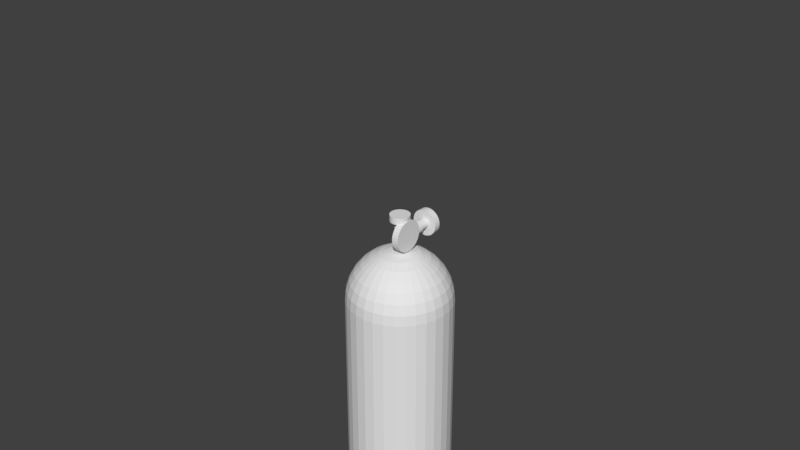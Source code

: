 # Source: gas.blend  (saved by Blender 2.79.0; exported with 4.5.12 LTS)
import bpy
from mathutils import Matrix  # noqa: F401  (used for matrix-valued properties, if any)

bpy.ops.wm.read_factory_settings(use_empty=True)
scene = bpy.context.scene
scene.name = 'Scene'

# ---- collections
col_collection_1 = bpy.data.collections.new('Collection 1'); scene.collection.children.link(col_collection_1)

# ---- materials (node trees are filled in below, after node groups)
mat_material_001 = bpy.data.materials.new('Material.001')
mat_material_001.alpha_threshold = 0.0
mat_material_001.use_transparent_shadow = False
mat_material_001.roughness = 0.5
mat_smoke_domain_material = bpy.data.materials.new('Smoke Domain Material')
mat_smoke_domain_material.alpha_threshold = 0.0
mat_smoke_domain_material.use_transparent_shadow = False
mat_smoke_domain_material.roughness = 0.5

# ---- material node trees

# ---- world
world_world = bpy.data.worlds.new('World'); scene.world = world_world
world_world.color = (0.05088, 0.05088, 0.05088)
world_world.use_sun_shadow = False
world_world.sun_shadow_jitter_overblur = 0.0
world_world.cycles.sampling_method = 'MANUAL'

# ---- meshes
me_cylinder_005 = bpy.data.meshes.new('Cylinder.005')
me_cylinder_005.from_pydata([(0.0, 1.0, -1.0), (0.0, 1.0, 1.0), (0.1951, 0.9808, -1.0), (0.1951, 0.9808, 1.0), (0.3827, 0.9239, -1.0), (0.3827, 0.9239, 1.0), (0.5556, 0.8315, -1.0), (0.5556, 0.8315, 1.0), (0.7071, 0.7071, -1.0), (0.7071, 0.7071, 1.0), (0.8315, 0.5556, -1.0), (0.8315, 0.5556, 1.0), (0.9239, 0.3827, -1.0), (0.9239, 0.3827, 1.0), (0.9808, 0.1951, -1.0), (0.9808, 0.1951, 1.0), (1.0, 7.55e-08, -1.0), (1.0, 7.55e-08, 1.0), (0.9808, -0.1951, -1.0), (0.9808, -0.1951, 1.0), (0.9239, -0.3827, -1.0), (0.9239, -0.3827, 1.0), (0.8315, -0.5556, -1.0), (0.8315, -0.5556, 1.0), (0.7071, -0.7071, -1.0), (0.7071, -0.7071, 1.0), (0.5556, -0.8315, -1.0), (0.5556, -0.8315, 1.0), (0.3827, -0.9239, -1.0), (0.3827, -0.9239, 1.0), (0.1951, -0.9808, -1.0), (0.1951, -0.9808, 1.0), (-3.258e-07, -1.0, -1.0), (-3.258e-07, -1.0, 1.0), (-0.1951, -0.9808, -1.0), (-0.1951, -0.9808, 1.0), (-0.3827, -0.9239, -1.0), (-0.3827, -0.9239, 1.0), (-0.5556, -0.8315, -1.0), (-0.5556, -0.8315, 1.0), (-0.7071, -0.7071, -1.0), (-0.7071, -0.7071, 1.0), (-0.8315, -0.5556, -1.0), (-0.8315, -0.5556, 1.0), (-0.9239, -0.3827, -1.0), (-0.9239, -0.3827, 1.0), (-0.9808, -0.1951, -1.0), (-0.9808, -0.1951, 1.0), (-1.0, 9.656e-07, -1.0), (-1.0, 9.656e-07, 1.0), (-0.9808, 0.1951, -1.0), (-0.9808, 0.1951, 1.0), (-0.9239, 0.3827, -1.0), (-0.9239, 0.3827, 1.0), (-0.8315, 0.5556, -1.0), (-0.8315, 0.5556, 1.0), (-0.7071, 0.7071, -1.0), (-0.7071, 0.7071, 1.0), (-0.5556, 0.8315, -1.0), (-0.5556, 0.8315, 1.0), (-0.3827, 0.9239, -1.0), (-0.3827, 0.9239, 1.0), (-0.1951, 0.9808, -1.0), (-0.1951, 0.9808, 1.0)], [], [(0, 1, 3, 2), (2, 3, 5, 4), (4, 5, 7, 6), (6, 7, 9, 8), (8, 9, 11, 10), (10, 11, 13, 12), (12, 13, 15, 14), (14, 15, 17, 16), (16, 17, 19, 18), (18, 19, 21, 20), (20, 21, 23, 22), (22, 23, 25, 24), (24, 25, 27, 26), (26, 27, 29, 28), (28, 29, 31, 30), (30, 31, 33, 32), (32, 33, 35, 34), (34, 35, 37, 36), (36, 37, 39, 38), (38, 39, 41, 40), (40, 41, 43, 42), (42, 43, 45, 44), (44, 45, 47, 46), (46, 47, 49, 48), (48, 49, 51, 50), (50, 51, 53, 52), (52, 53, 55, 54), (54, 55, 57, 56), (56, 57, 59, 58), (58, 59, 61, 60), (3, 1, 63, 61, 59, 57, 55, 53, 51, 49, 47, 45, 43, 41, 39, 37, 35, 33, 31, 29, 27, 25, 23, 21, 19, 17, 15, 13, 11, 9, 7, 5), (60, 61, 63, 62), (62, 63, 1, 0), (0, 2, 4, 6, 8, 10, 12, 14, 16, 18, 20, 22, 24, 26, 28, 30, 32, 34, 36, 38, 40, 42, 44, 46, 48, 50, 52, 54, 56, 58, 60, 62)])
me_cylinder_005.materials.append(mat_material_001)
me_cylinder_005.use_remesh_preserve_volume = False
me_cylinder_005.use_remesh_preserve_attributes = False
me_cylinder_005.use_mirror_vertex_groups = False
me_cylinder_005.update()
me_cylinder_006 = bpy.data.meshes.new('Cylinder.006')
me_cylinder_006.from_pydata([(0.0, 1.0, -1.0), (0.0, 1.0, 1.0), (0.1951, 0.9808, -1.0), (0.1951, 0.9808, 1.0), (0.3827, 0.9239, -1.0), (0.3827, 0.9239, 1.0), (0.5556, 0.8315, -1.0), (0.5556, 0.8315, 1.0), (0.7071, 0.7071, -1.0), (0.7071, 0.7071, 1.0), (0.8315, 0.5556, -1.0), (0.8315, 0.5556, 1.0), (0.9239, 0.3827, -1.0), (0.9239, 0.3827, 1.0), (0.9808, 0.1951, -1.0), (0.9808, 0.1951, 1.0), (1.0, 7.55e-08, -1.0), (1.0, 7.55e-08, 1.0), (0.9808, -0.1951, -1.0), (0.9808, -0.1951, 1.0), (0.9239, -0.3827, -1.0), (0.9239, -0.3827, 1.0), (0.8315, -0.5556, -1.0), (0.8315, -0.5556, 1.0), (0.7071, -0.7071, -1.0), (0.7071, -0.7071, 1.0), (0.5556, -0.8315, -1.0), (0.5556, -0.8315, 1.0), (0.3827, -0.9239, -1.0), (0.3827, -0.9239, 1.0), (0.1951, -0.9808, -1.0), (0.1951, -0.9808, 1.0), (-3.258e-07, -1.0, -1.0), (-3.258e-07, -1.0, 1.0), (-0.1951, -0.9808, -1.0), (-0.1951, -0.9808, 1.0), (-0.3827, -0.9239, -1.0), (-0.3827, -0.9239, 1.0), (-0.5556, -0.8315, -1.0), (-0.5556, -0.8315, 1.0), (-0.7071, -0.7071, -1.0), (-0.7071, -0.7071, 1.0), (-0.8315, -0.5556, -1.0), (-0.8315, -0.5556, 1.0), (-0.9239, -0.3827, -1.0), (-0.9239, -0.3827, 1.0), (-0.9808, -0.1951, -1.0), (-0.9808, -0.1951, 1.0), (-1.0, 9.656e-07, -1.0), (-1.0, 9.656e-07, 1.0), (-0.9808, 0.1951, -1.0), (-0.9808, 0.1951, 1.0), (-0.9239, 0.3827, -1.0), (-0.9239, 0.3827, 1.0), (-0.8315, 0.5556, -1.0), (-0.8315, 0.5556, 1.0), (-0.7071, 0.7071, -1.0), (-0.7071, 0.7071, 1.0), (-0.5556, 0.8315, -1.0), (-0.5556, 0.8315, 1.0), (-0.3827, 0.9239, -1.0), (-0.3827, 0.9239, 1.0), (-0.1951, 0.9808, -1.0), (-0.1951, 0.9808, 1.0), (0.275, 0.25, 7.2), (0.775, 0.25, 7.2), (0.275, 0.01589, 7.292), (0.775, 0.01589, 7.292), (0.275, -0.2092, 7.565), (0.775, -0.2092, 7.565), (0.275, -0.4167, 8.009), (0.775, -0.4167, 8.009), (0.275, -0.5985, 8.606), (0.775, -0.5985, 8.606), (0.275, -0.7478, 9.333), (0.775, -0.7478, 9.333), (0.275, -0.8587, 10.16), (0.775, -0.8587, 10.16), (0.275, -0.9269, 11.06), (0.775, -0.9269, 11.06), (0.275, -0.95, 12.0), (0.775, -0.95, 12.0), (0.275, -0.9269, 12.94), (0.775, -0.9269, 12.94), (0.275, -0.8587, 13.84), (0.775, -0.8587, 13.84), (0.275, -0.7478, 14.67), (0.775, -0.7478, 14.67), (0.275, -0.5985, 15.39), (0.775, -0.5985, 15.39), (0.275, -0.4167, 15.99), (0.775, -0.4167, 15.99), (0.275, -0.2092, 16.43), (0.775, -0.2092, 16.43), (0.275, 0.01589, 16.71), (0.775, 0.01589, 16.71), (0.275, 0.25, 16.8), (0.775, 0.25, 16.8), (0.275, 0.4841, 16.71), (0.775, 0.4841, 16.71), (0.275, 0.7092, 16.43), (0.775, 0.7092, 16.43), (0.275, 0.9167, 15.99), (0.775, 0.9167, 15.99), (0.275, 1.099, 15.39), (0.775, 1.099, 15.39), (0.275, 1.248, 14.67), (0.775, 1.248, 14.67), (0.275, 1.359, 13.84), (0.775, 1.359, 13.84), (0.275, 1.427, 12.94), (0.775, 1.427, 12.94), (0.275, 1.45, 12.0), (0.775, 1.45, 12.0), (0.275, 1.427, 11.06), (0.775, 1.427, 11.06), (0.275, 1.359, 10.16), (0.775, 1.359, 10.16), (0.275, 1.248, 9.333), (0.775, 1.248, 9.333), (0.275, 1.099, 8.606), (0.775, 1.099, 8.606), (0.275, 0.9167, 8.009), (0.775, 0.9167, 8.009), (0.275, 0.7092, 7.565), (0.775, 0.7092, 7.565), (0.275, 0.4841, 7.292), (0.775, 0.4841, 7.292), (0.0, -1.077, 8.879), (0.0, -1.304, 5.877), (0.0, -1.674, 3.111), (0.0, -2.172, 0.6863), (0.0, -2.778, -1.304), (0.0, -3.469, -2.782), (0.0, -4.22, -3.693), (0.0, -5.0, -4.0), (0.0, -5.78, -3.693), (0.0, -8.326, 3.111), (0.1522, -1.077, 8.939), (0.2986, -1.304, 5.995), (0.4335, -1.674, 3.282), (0.5518, -2.172, 0.9037), (0.6488, -2.778, -1.048), (0.721, -3.469, -2.498), (0.7654, -4.22, -3.391), (0.7804, -5.0, -3.693), (0.7654, -5.78, -3.391), (0.721, -6.531, -2.498), (0.6488, -7.222, -1.048), (0.5518, -7.828, 0.9037), (0.4335, -8.326, 3.282), (0.2986, -8.696, 5.995), (0.1522, -8.923, 8.939), (0.2986, -1.077, 9.116), (0.5858, -1.304, 6.343), (0.8504, -1.674, 3.788), (1.082, -2.172, 1.547), (1.273, -2.778, -0.2908), (1.414, -3.469, -1.657), (1.501, -4.22, -2.498), (1.531, -5.0, -2.782), (1.501, -5.78, -2.498), (1.414, -6.531, -1.657), (1.273, -7.222, -0.2908), (1.082, -7.828, 1.547), (0.8504, -8.326, 3.788), (0.5858, -8.696, 6.343), (0.2986, -8.923, 9.116), (0.4335, -1.077, 9.405), (0.8504, -1.304, 6.909), (1.235, -1.674, 4.609), (1.571, -2.172, 2.593), (1.848, -2.778, 0.9385), (2.053, -3.469, -0.2908), (2.18, -4.22, -1.048), (2.222, -5.0, -1.304), (2.18, -5.78, -1.048), (2.053, -6.531, -0.2908), (1.848, -7.222, 0.9385), (1.571, -7.828, 2.593), (1.235, -8.326, 4.609), (0.8504, -8.696, 6.909), (0.4335, -8.923, 9.405), (0.5518, -1.077, 9.793), (1.082, -1.304, 7.67), (1.571, -1.674, 5.714), (2.0, -2.172, 4.0), (2.352, -2.778, 2.593), (2.613, -3.469, 1.547), (2.774, -4.22, 0.9037), (2.828, -5.0, 0.6863), (2.774, -5.78, 0.9037), (2.613, -6.531, 1.547), (2.352, -7.222, 2.593), (2.0, -7.828, 4.0), (1.571, -8.326, 5.714), (1.082, -8.696, 7.67), (0.5518, -8.923, 9.793), (0.6488, -1.077, 10.27), (1.273, -1.304, 8.598), (1.848, -1.674, 7.061), (2.352, -2.172, 5.714), (2.765, -2.778, 4.609), (3.073, -3.469, 3.788), (3.262, -4.22, 3.282), (3.326, -5.0, 3.111), (3.262, -5.78, 3.282), (3.073, -6.531, 3.788), (2.765, -7.222, 4.609), (2.352, -7.828, 5.714), (1.848, -8.326, 7.061), (1.273, -8.696, 8.598), (0.6488, -8.923, 10.27), (0.721, -1.077, 10.81), (1.414, -1.304, 9.657), (2.053, -1.674, 8.598), (2.613, -2.172, 7.67), (3.073, -2.778, 6.909), (3.414, -3.469, 6.343), (3.625, -4.22, 5.995), (3.696, -5.0, 5.877), (3.625, -5.78, 5.995), (3.414, -6.531, 6.343), (3.073, -7.222, 6.909), (2.613, -7.828, 7.67), (2.053, -8.326, 8.598), (1.414, -8.696, 9.657), (0.721, -8.923, 10.81), (0.7654, -1.077, 11.39), (1.501, -1.304, 10.81), (2.18, -1.674, 10.27), (2.774, -2.172, 9.793), (3.262, -2.778, 9.405), (3.625, -3.469, 9.116), (3.848, -4.22, 8.939), (3.923, -5.0, 8.879), (3.848, -5.78, 8.939), (3.625, -6.531, 9.116), (3.262, -7.222, 9.405), (2.774, -7.828, 9.793), (2.18, -8.326, 10.27), (1.501, -8.696, 10.81), (0.7654, -8.923, 11.39), (0.7804, -1.077, 12.0), (1.531, -1.304, 12.0), (2.222, -1.674, 12.0), (2.828, -2.172, 12.0), (3.326, -2.778, 12.0), (3.696, -3.469, 12.0), (3.923, -4.22, 12.0), (4.0, -5.0, 12.0), (3.923, -5.78, 12.0), (3.696, -6.531, 12.0), (3.326, -7.222, 12.0), (2.828, -7.828, 12.0), (2.222, -8.326, 12.0), (1.531, -8.696, 12.0), (0.7804, -8.923, 12.0), (0.7654, -1.077, 12.61), (1.501, -1.304, 13.19), (2.18, -1.674, 13.73), (2.774, -2.172, 14.21), (3.262, -2.778, 14.6), (3.625, -3.469, 14.88), (3.848, -4.22, 15.06), (3.923, -5.0, 15.12), (3.848, -5.78, 15.06), (3.625, -6.531, 14.88), (3.262, -7.222, 14.6), (2.774, -7.828, 14.21), (2.18, -8.326, 13.73), (1.501, -8.696, 13.19), (0.7654, -8.923, 12.61), (0.721, -1.077, 13.19), (1.414, -1.304, 14.34), (2.053, -1.674, 15.4), (2.613, -2.172, 16.33), (3.073, -2.778, 17.09), (3.414, -3.469, 17.66), (3.625, -4.22, 18.01), (3.696, -5.0, 18.12), (3.625, -5.78, 18.01), (3.414, -6.531, 17.66), (3.073, -7.222, 17.09), (2.613, -7.828, 16.33), (2.053, -8.326, 15.4), (1.414, -8.696, 14.34), (0.721, -8.923, 13.19), (0.6488, -1.077, 13.73), (1.273, -1.304, 15.4), (1.848, -1.674, 16.94), (2.352, -2.172, 18.29), (2.765, -2.778, 19.39), (3.073, -3.469, 20.21), (3.262, -4.22, 20.72), (3.326, -5.0, 20.89), (3.262, -5.78, 20.72), (3.073, -6.531, 20.21), (2.765, -7.222, 19.39), (2.352, -7.828, 18.29), (1.848, -8.326, 16.94), (1.273, -8.696, 15.4), (0.6488, -8.923, 13.73), (0.5518, -1.077, 14.21), (1.082, -1.304, 16.33), (1.571, -1.674, 18.29), (2.0, -2.172, 20.0), (2.352, -2.778, 21.41), (2.613, -3.469, 22.45), (2.774, -4.22, 23.1), (2.828, -5.0, 23.31), (2.774, -5.78, 23.1), (2.613, -6.531, 22.45), (2.352, -7.222, 21.41), (2.0, -7.828, 20.0), (1.571, -8.326, 18.29), (1.082, -8.696, 16.33), (0.5518, -8.923, 14.21), (0.4335, -1.077, 14.6), (0.8504, -1.304, 17.09), (1.235, -1.674, 19.39), (1.571, -2.172, 21.41), (1.848, -2.778, 23.06), (2.053, -3.469, 24.29), (2.18, -4.22, 25.05), (2.222, -5.0, 25.3), (2.18, -5.78, 25.05), (2.053, -6.531, 24.29), (1.848, -7.222, 23.06), (1.571, -7.828, 21.41), (1.235, -8.326, 19.39), (0.8504, -8.696, 17.09), (0.4335, -8.923, 14.6), (0.0, -9.0, 12.0), (0.2986, -1.077, 14.88), (0.5858, -1.304, 17.66), (0.8504, -1.674, 20.21), (1.082, -2.172, 22.45), (1.273, -2.778, 24.29), (1.414, -3.469, 25.66), (1.501, -4.22, 26.5), (1.531, -5.0, 26.78), (1.501, -5.78, 26.5), (1.414, -6.531, 25.66), (1.273, -7.222, 24.29), (1.082, -7.828, 22.45), (0.8504, -8.326, 20.21), (0.5858, -8.696, 17.66), (0.2986, -8.923, 14.88), (0.1522, -1.077, 15.06), (0.2986, -1.304, 18.01), (0.4335, -1.674, 20.72), (0.5518, -2.172, 23.1), (0.6488, -2.778, 25.05), (0.721, -3.469, 26.5), (0.7654, -4.22, 27.39), (0.7804, -5.0, 27.69), (0.7654, -5.78, 27.39), (0.721, -6.531, 26.5), (0.6488, -7.222, 25.05), (0.5518, -7.828, 23.1), (0.4335, -8.326, 20.72), (0.2986, -8.696, 18.01), (0.1522, -8.923, 15.06), (-2.885e-08, -1.077, 15.12), (1.649e-07, -1.304, 18.12), (1.053e-07, -1.674, 20.89), (-1.034e-07, -2.172, 23.31), (-3.418e-07, -2.778, 25.3), (2.543e-07, -3.469, 26.78), (-3.418e-07, -4.22, 27.69), (-4.014e-07, -5.0, 28.0), (-3.418e-07, -5.78, 27.69), (2.543e-07, -6.531, 26.78), (-3.418e-07, -7.222, 25.3), (-1.034e-07, -7.828, 23.31), (-4.375e-08, -8.326, 20.89), (1.586e-08, -8.696, 18.12), (1.586e-08, -8.923, 15.12), (-0.1522, -1.077, 15.06), (-0.2986, -1.304, 18.01), (-0.4335, -1.674, 20.72), (-0.5518, -2.172, 23.1), (-0.6488, -2.778, 25.05), (-0.721, -3.469, 26.5), (-0.7654, -4.22, 27.39), (-0.7804, -5.0, 27.69), (-0.7654, -5.78, 27.39), (-0.721, -6.531, 26.5), (-0.6488, -7.222, 25.05), (-0.5518, -7.828, 23.1), (-0.4335, -8.326, 20.72), (-0.2986, -8.696, 18.01), (-0.1522, -8.923, 15.06), (-0.2986, -1.077, 14.88), (-0.5858, -1.304, 17.66), (-0.8504, -1.674, 20.21), (-1.082, -2.172, 22.45), (-1.273, -2.778, 24.29), (-1.414, -3.469, 25.66), (-1.501, -4.22, 26.5), (-1.531, -5.0, 26.78), (-1.501, -5.78, 26.5), (-1.414, -6.531, 25.66), (-1.273, -7.222, 24.29), (-1.082, -7.828, 22.45), (-0.8504, -8.326, 20.21), (-0.5858, -8.696, 17.66), (-0.2986, -8.923, 14.88), (-0.4335, -1.077, 14.6), (-0.8504, -1.304, 17.09), (-1.235, -1.674, 19.39), (-1.571, -2.172, 21.41), (-1.848, -2.778, 23.06), (-2.053, -3.469, 24.29), (-2.18, -4.22, 25.05), (-2.222, -5.0, 25.3), (-2.18, -5.78, 25.05), (-2.053, -6.531, 24.29), (-1.848, -7.222, 23.06), (-1.571, -7.828, 21.41), (-1.235, -8.326, 19.39), (-0.8504, -8.696, 17.09), (-0.4335, -8.923, 14.6), (-9.216e-07, -1.0, 12.0), (-0.5518, -1.077, 14.21), (-1.082, -1.304, 16.33), (-1.571, -1.674, 18.29), (-2.0, -2.172, 20.0), (-2.352, -2.778, 21.41), (-2.613, -3.469, 22.45), (-2.774, -4.22, 23.1), (-2.828, -5.0, 23.31), (-2.774, -5.78, 23.1), (-2.613, -6.531, 22.45), (-2.352, -7.222, 21.41), (-2.0, -7.828, 20.0), (-1.571, -8.326, 18.29), (-1.082, -8.696, 16.33), (-0.5518, -8.923, 14.21), (-0.6488, -1.077, 13.73), (-1.273, -1.304, 15.4), (-1.848, -1.674, 16.94), (-2.352, -2.172, 18.29), (-2.765, -2.778, 19.39), (-3.073, -3.469, 20.21), (-3.262, -4.22, 20.72), (-3.326, -5.0, 20.89), (-3.262, -5.78, 20.72), (-3.073, -6.531, 20.21), (-2.765, -7.222, 19.39), (-2.352, -7.828, 18.29), (-1.848, -8.326, 16.94), (-1.273, -8.696, 15.4), (-0.6488, -8.923, 13.73), (-0.721, -1.077, 13.19), (-1.414, -1.304, 14.34), (-2.053, -1.674, 15.4), (-2.613, -2.172, 16.33), (-3.073, -2.778, 17.09), (-3.414, -3.469, 17.66), (-3.625, -4.22, 18.01), (-3.696, -5.0, 18.12), (-3.625, -5.78, 18.01), (-3.414, -6.531, 17.66), (-3.073, -7.222, 17.09), (-2.613, -7.828, 16.33), (-2.053, -8.326, 15.4), (-1.414, -8.696, 14.34), (-0.721, -8.923, 13.19), (-0.7654, -1.077, 12.61), (-1.501, -1.304, 13.19), (-2.18, -1.674, 13.73), (-2.774, -2.172, 14.21), (-3.262, -2.778, 14.6), (-3.625, -3.469, 14.88), (-3.848, -4.22, 15.06), (-3.923, -5.0, 15.12), (-3.848, -5.78, 15.06), (-3.625, -6.531, 14.88), (-3.262, -7.222, 14.6), (-2.774, -7.828, 14.21), (-2.18, -8.326, 13.73), (-1.501, -8.696, 13.19), (-0.7654, -8.923, 12.61), (-0.7804, -1.077, 12.0), (-1.531, -1.304, 12.0), (-2.222, -1.674, 12.0), (-2.828, -2.172, 12.0), (-3.326, -2.778, 12.0), (-3.696, -3.469, 12.0), (-3.923, -4.22, 12.0), (-4.0, -5.0, 12.0), (-3.923, -5.78, 12.0), (-3.696, -6.531, 12.0), (-3.326, -7.222, 12.0), (-2.828, -7.828, 12.0), (-2.222, -8.326, 12.0), (-1.531, -8.696, 12.0), (-0.7804, -8.923, 12.0), (-0.7654, -1.077, 11.39), (-1.501, -1.304, 10.81), (-2.18, -1.674, 10.27), (-2.774, -2.172, 9.793), (-3.262, -2.778, 9.405), (-3.625, -3.469, 9.116), (-3.848, -4.22, 8.939), (-3.923, -5.0, 8.879), (-3.848, -5.78, 8.939), (-3.625, -6.531, 9.116), (-3.262, -7.222, 9.405), (-2.774, -7.828, 9.793), (-2.18, -8.326, 10.27), (-1.501, -8.696, 10.81), (-0.7654, -8.923, 11.39), (-0.721, -1.077, 10.81), (-1.414, -1.304, 9.657), (-2.053, -1.674, 8.598), (-2.613, -2.172, 7.67), (-3.073, -2.778, 6.909), (-3.414, -3.469, 6.343), (-3.625, -4.22, 5.995), (-3.696, -5.0, 5.877), (-3.625, -5.78, 5.995), (-3.414, -6.531, 6.343), (-3.073, -7.222, 6.909), (-2.613, -7.828, 7.67), (-2.053, -8.326, 8.598), (-1.414, -8.696, 9.657), (-0.721, -8.923, 10.81), (-0.6488, -1.077, 10.27), (-1.273, -1.304, 8.598), (-1.848, -1.674, 7.061), (-2.352, -2.172, 5.714), (-2.765, -2.778, 4.609), (-3.073, -3.469, 3.788), (-3.262, -4.22, 3.282), (-3.326, -5.0, 3.111), (-3.262, -5.78, 3.282), (-3.073, -6.531, 3.788), (-2.765, -7.222, 4.609), (-2.352, -7.828, 5.714), (-1.848, -8.326, 7.061), (-1.273, -8.696, 8.598), (-0.6488, -8.923, 10.27), (-0.5518, -1.077, 9.793), (-1.082, -1.304, 7.67), (-1.571, -1.674, 5.714), (-2.0, -2.172, 4.0), (-2.352, -2.778, 2.593), (-2.613, -3.469, 1.547), (-2.774, -4.22, 0.9037), (-2.828, -5.0, 0.6863), (-2.774, -5.78, 0.9037), (-2.613, -6.531, 1.547), (-2.352, -7.222, 2.593), (-2.0, -7.828, 4.0), (-1.571, -8.326, 5.714), (-1.082, -8.696, 7.67), (-0.5518, -8.923, 9.793), (-0.4335, -1.077, 9.405), (-0.8504, -1.304, 6.909), (-1.235, -1.674, 4.609), (-1.571, -2.172, 2.593), (-1.848, -2.778, 0.9385), (-2.053, -3.469, -0.2908), (-2.18, -4.22, -1.048), (-2.222, -5.0, -1.304), (-2.18, -5.78, -1.048), (-2.053, -6.531, -0.2908), (-1.848, -7.222, 0.9385), (-1.571, -7.828, 2.593), (-1.235, -8.326, 4.609), (-0.8504, -8.696, 6.909), (-0.4335, -8.923, 9.405), (-0.2986, -1.077, 9.116), (-0.5858, -1.304, 6.343), (-0.8504, -1.674, 3.788), (-1.082, -2.172, 1.547), (-1.273, -2.778, -0.2908), (-1.414, -3.469, -1.657), (-1.501, -4.22, -2.498), (-1.531, -5.0, -2.782), (-1.501, -5.78, -2.498), (-1.414, -6.531, -1.657), (-1.273, -7.222, -0.2908), (-1.082, -7.828, 1.547), (-0.8504, -8.326, 3.788), (-0.5858, -8.696, 6.343), (-0.2986, -8.923, 9.116), (-0.1522, -1.077, 8.939), (-0.2986, -1.304, 5.995), (-0.4335, -1.674, 3.282), (-0.5518, -2.172, 0.9037), (-0.6488, -2.778, -1.048), (-0.721, -3.469, -2.498), (-0.7654, -4.22, -3.391), (-0.7804, -5.0, -3.693), (-0.7654, -5.78, -3.391), (-0.721, -6.531, -2.498), (-0.6488, -7.222, -1.048), (-0.5518, -7.828, 0.9037), (-0.4335, -8.326, 3.282), (-0.2986, -8.696, 5.995), (-0.1522, -8.923, 8.939), (2.543e-07, -6.531, -2.782), (1.089e-06, -7.222, -1.304), (6.119e-07, -7.828, 0.6863), (3.139e-07, -8.696, 5.877), (6.056e-08, -8.923, 8.879), (0.0, 1.25, 9.0), (0.0, 1.75, 9.0), (0.1463, 1.25, 9.058), (0.1463, 1.75, 9.058), (0.287, 1.25, 9.228), (0.287, 1.75, 9.228), (0.4167, 1.25, 9.506), (0.4167, 1.75, 9.506), (0.5303, 1.25, 9.879), (0.5303, 1.75, 9.879), (0.6236, 1.25, 10.33), (0.6236, 1.75, 10.33), (0.6929, 1.25, 10.85), (0.6929, 1.75, 10.85), (0.7356, 1.25, 11.41), (0.7356, 1.75, 11.41), (0.75, 1.25, 12.0), (0.75, 1.75, 12.0), (0.7356, 1.25, 12.59), (0.7356, 1.75, 12.59), (0.6929, 1.25, 13.15), (0.6929, 1.75, 13.15), (0.6236, 1.25, 13.67), (0.6236, 1.75, 13.67), (0.5303, 1.25, 14.12), (0.5303, 1.75, 14.12), (0.4167, 1.25, 14.49), (0.4167, 1.75, 14.49), (0.287, 1.25, 14.77), (0.287, 1.75, 14.77), (0.1463, 1.25, 14.94), (0.1463, 1.75, 14.94), (-2.444e-07, 1.25, 15.0), (-2.444e-07, 1.75, 15.0), (-0.1463, 1.25, 14.94), (-0.1463, 1.75, 14.94), (-0.287, 1.25, 14.77), (-0.287, 1.75, 14.77), (-0.4167, 1.25, 14.49), (-0.4167, 1.75, 14.49), (-0.5303, 1.25, 14.12), (-0.5303, 1.75, 14.12), (-0.6236, 1.25, 13.67), (-0.6236, 1.75, 13.67), (-0.6929, 1.25, 13.15), (-0.6929, 1.75, 13.15), (-0.7356, 1.25, 12.59), (-0.7356, 1.75, 12.59), (-0.75, 1.25, 12.0), (-0.75, 1.75, 12.0), (-0.7356, 1.25, 11.41), (-0.7356, 1.75, 11.41), (-0.6929, 1.25, 10.85), (-0.6929, 1.75, 10.85), (-0.6236, 1.25, 10.33), (-0.6236, 1.75, 10.33), (-0.5303, 1.25, 9.879), (-0.5303, 1.75, 9.879), (-0.4167, 1.25, 9.506), (-0.4167, 1.75, 9.506), (-0.287, 1.25, 9.228), (-0.287, 1.75, 9.228), (-0.1463, 1.25, 9.058), (-0.1463, 1.75, 9.058), (0.0, -18.5, -4.0), (0.0, -5.0, -4.0), (0.7804, -18.5, -3.693), (0.7804, -5.0, -3.693), (1.531, -18.5, -2.782), (1.531, -5.0, -2.782), (2.222, -18.5, -1.304), (2.222, -5.0, -1.304), (2.828, -18.5, 0.6863), (2.828, -5.0, 0.6863), (3.326, -18.5, 3.111), (3.326, -5.0, 3.111), (3.696, -18.5, 5.877), (3.696, -5.0, 5.877), (3.923, -18.5, 8.879), (3.923, -5.0, 8.879), (4.0, -18.5, 12.0), (4.0, -5.0, 12.0), (3.923, -18.5, 15.12), (3.923, -5.0, 15.12), (3.696, -18.5, 18.12), (3.696, -5.0, 18.12), (3.326, -18.5, 20.89), (3.326, -5.0, 20.89), (2.828, -18.5, 23.31), (2.828, -5.0, 23.31), (2.222, -18.5, 25.3), (2.222, -5.0, 25.3), (1.531, -18.5, 26.78), (1.531, -5.0, 26.78), (0.7804, -18.5, 27.69), (0.7804, -5.0, 27.69), (-1.303e-06, -18.5, 28.0), (-1.303e-06, -5.0, 28.0), (-0.7804, -18.5, 27.69), (-0.7804, -5.0, 27.69), (-1.531, -18.5, 26.78), (-1.531, -5.0, 26.78), (-2.222, -18.5, 25.3), (-2.222, -5.0, 25.3), (-2.828, -18.5, 23.31), (-2.828, -5.0, 23.31), (-3.326, -18.5, 20.89), (-3.326, -5.0, 20.89), (-3.696, -18.5, 18.12), (-3.696, -5.0, 18.12), (-3.923, -18.5, 15.12), (-3.923, -5.0, 15.12), (-4.0, -18.5, 12.0), (-4.0, -5.0, 12.0), (-3.923, -18.5, 8.879), (-3.923, -5.0, 8.879), (-3.696, -18.5, 5.877), (-3.696, -5.0, 5.877), (-3.326, -18.5, 3.111), (-3.326, -5.0, 3.111), (-2.828, -18.5, 0.6863), (-2.828, -5.0, 0.6863), (-2.222, -18.5, -1.304), (-2.222, -5.0, -1.304), (-1.531, -18.5, -2.782), (-1.531, -5.0, -2.782), (-0.7804, -18.5, -3.693), (-0.7804, -5.0, -3.693), (0.0, -1.5, 10.4), (0.0, 1.5, 10.4), (0.07804, -1.5, 10.43), (0.07804, 1.5, 10.43), (0.1531, -1.5, 10.52), (0.1531, 1.5, 10.52), (0.2222, -1.5, 10.67), (0.2222, 1.5, 10.67), (0.2828, -1.5, 10.87), (0.2828, 1.5, 10.87), (0.3326, -1.5, 11.11), (0.3326, 1.5, 11.11), (0.3696, -1.5, 11.39), (0.3696, 1.5, 11.39), (0.3923, -1.5, 11.69), (0.3923, 1.5, 11.69), (0.4, -1.5, 12.0), (0.4, 1.5, 12.0), (0.3923, -1.5, 12.31), (0.3923, 1.5, 12.31), (0.3696, -1.5, 12.61), (0.3696, 1.5, 12.61), (0.3326, -1.5, 12.89), (0.3326, 1.5, 12.89), (0.2828, -1.5, 13.13), (0.2828, 1.5, 13.13), (0.2222, -1.5, 13.33), (0.2222, 1.5, 13.33), (0.1531, -1.5, 13.48), (0.1531, 1.5, 13.48), (0.07804, -1.5, 13.57), (0.07804, 1.5, 13.57), (-1.303e-07, -1.5, 13.6), (-1.303e-07, 1.5, 13.6), (-0.07804, -1.5, 13.57), (-0.07804, 1.5, 13.57), (-0.1531, -1.5, 13.48), (-0.1531, 1.5, 13.48), (-0.2222, -1.5, 13.33), (-0.2222, 1.5, 13.33), (-0.2828, -1.5, 13.13), (-0.2828, 1.5, 13.13), (-0.3326, -1.5, 12.89), (-0.3326, 1.5, 12.89), (-0.3696, -1.5, 12.61), (-0.3696, 1.5, 12.61), (-0.3923, -1.5, 12.31), (-0.3923, 1.5, 12.31), (-0.4, -1.5, 12.0), (-0.4, 1.5, 12.0), (-0.3923, -1.5, 11.69), (-0.3923, 1.5, 11.69), (-0.3696, -1.5, 11.39), (-0.3696, 1.5, 11.39), (-0.3326, -1.5, 11.11), (-0.3326, 1.5, 11.11), (-0.2828, -1.5, 10.87), (-0.2828, 1.5, 10.87), (-0.2222, -1.5, 10.67), (-0.2222, 1.5, 10.67), (-0.1531, -1.5, 10.52), (-0.1531, 1.5, 10.52), (-0.07804, -1.5, 10.43), (-0.07804, 1.5, 10.43), (0.0, 0.4, -1.431e-06), (0.0, 0.4, 12.0), (0.07804, 0.3923, -1.431e-06), (0.07804, 0.3923, 12.0), (0.1531, 0.3696, -1.431e-06), (0.1531, 0.3696, 12.0), (0.2222, 0.3326, -1.431e-06), (0.2222, 0.3326, 12.0), (0.2828, 0.2828, -1.431e-06), (0.2828, 0.2828, 12.0), (0.3326, 0.2222, -1.431e-06), (0.3326, 0.2222, 12.0), (0.3696, 0.1531, -1.431e-06), (0.3696, 0.1531, 12.0), (0.3923, 0.07804, -1.431e-06), (0.3923, 0.07804, 12.0), (0.4, 1.049e-06, -1.431e-06), (0.4, 9.183e-07, 12.0), (0.3923, -0.07804, -1.431e-06), (0.3923, -0.07804, 12.0), (0.3696, -0.1531, -1.431e-06), (0.3696, -0.1531, 12.0), (0.3326, -0.2222, -1.431e-06), (0.3326, -0.2222, 12.0), (0.2828, -0.2828, -1.431e-06), (0.2828, -0.2828, 12.0), (0.2222, -0.3326, -1.431e-06), (0.2222, -0.3326, 12.0), (0.1531, -0.3696, -1.431e-06), (0.1531, -0.3696, 12.0), (0.07804, -0.3923, -1.431e-06), (0.07804, -0.3923, 12.0), (-1.303e-07, -0.4, -1.431e-06), (-1.303e-07, -0.4, 12.0), (-0.07804, -0.3923, -1.431e-06), (-0.07804, -0.3923, 12.0), (-0.1531, -0.3696, -1.431e-06), (-0.1531, -0.3696, 12.0), (-0.2222, -0.3326, -1.431e-06), (-0.2222, -0.3326, 12.0), (-0.2828, -0.2828, -1.431e-06), (-0.2828, -0.2828, 12.0), (-0.3326, -0.2222, -1.431e-06), (-0.3326, -0.2222, 12.0), (-0.3696, -0.1531, -1.431e-06), (-0.3696, -0.1531, 12.0), (-0.3923, -0.07803, -1.431e-06), (-0.3923, -0.07803, 12.0), (-0.4, 1.405e-06, -1.431e-06), (-0.4, 1.274e-06, 12.0), (-0.3923, 0.07804, -1.431e-06), (-0.3923, 0.07804, 12.0), (-0.3696, 0.1531, -1.431e-06), (-0.3696, 0.1531, 12.0), (-0.3326, 0.2222, -1.431e-06), (-0.3326, 0.2222, 12.0), (-0.2828, 0.2828, -1.431e-06), (-0.2828, 0.2828, 12.0), (-0.2222, 0.3326, -1.431e-06), (-0.2222, 0.3326, 12.0), (-0.1531, 0.3696, -1.431e-06), (-0.1531, 0.3696, 12.0), (-0.07804, 0.3923, -1.431e-06), (-0.07804, 0.3923, 12.0)], [], [(0, 1, 3, 2), (2, 3, 5, 4), (4, 5, 7, 6), (6, 7, 9, 8), (8, 9, 11, 10), (10, 11, 13, 12), (12, 13, 15, 14), (14, 15, 17, 16), (16, 17, 19, 18), (18, 19, 21, 20), (20, 21, 23, 22), (22, 23, 25, 24), (24, 25, 27, 26), (26, 27, 29, 28), (28, 29, 31, 30), (30, 31, 33, 32), (32, 33, 35, 34), (34, 35, 37, 36), (36, 37, 39, 38), (38, 39, 41, 40), (40, 41, 43, 42), (42, 43, 45, 44), (44, 45, 47, 46), (46, 47, 49, 48), (48, 49, 51, 50), (50, 51, 53, 52), (52, 53, 55, 54), (54, 55, 57, 56), (56, 57, 59, 58), (58, 59, 61, 60), (3, 1, 63, 61, 59, 57, 55, 53, 51, 49, 47, 45, 43, 41, 39, 37, 35, 33, 31, 29, 27, 25, 23, 21, 19, 17, 15, 13, 11, 9, 7, 5), (60, 61, 63, 62), (62, 63, 1, 0), (0, 2, 4, 6, 8, 10, 12, 14, 16, 18, 20, 22, 24, 26, 28, 30, 32, 34, 36, 38, 40, 42, 44, 46, 48, 50, 52, 54, 56, 58, 60, 62), (64, 65, 67, 66), (66, 67, 69, 68), (68, 69, 71, 70), (70, 71, 73, 72), (72, 73, 75, 74), (74, 75, 77, 76), (76, 77, 79, 78), (78, 79, 81, 80), (80, 81, 83, 82), (82, 83, 85, 84), (84, 85, 87, 86), (86, 87, 89, 88), (88, 89, 91, 90), (90, 91, 93, 92), (92, 93, 95, 94), (94, 95, 97, 96), (96, 97, 99, 98), (98, 99, 101, 100), (100, 101, 103, 102), (102, 103, 105, 104), (104, 105, 107, 106), (106, 107, 109, 108), (108, 109, 111, 110), (110, 111, 113, 112), (112, 113, 115, 114), (114, 115, 117, 116), (116, 117, 119, 118), (118, 119, 121, 120), (120, 121, 123, 122), (122, 123, 125, 124), (67, 65, 127, 125, 123, 121, 119, 117, 115, 113, 111, 109, 107, 105, 103, 101, 99, 97, 95, 93, 91, 89, 87, 85, 83, 81, 79, 77, 75, 73, 71, 69), (124, 125, 127, 126), (126, 127, 65, 64), (64, 66, 68, 70, 72, 74, 76, 78, 80, 82, 84, 86, 88, 90, 92, 94, 96, 98, 100, 102, 104, 106, 108, 110, 112, 114, 116, 118, 120, 122, 124, 126), (608, 137, 150, 151), (134, 133, 143, 144), (609, 608, 151, 152), (135, 134, 144, 145), (128, 424, 138), (333, 609, 152), (136, 135, 145, 146), (129, 128, 138, 139), (605, 136, 146, 147), (130, 129, 139, 140), (606, 605, 147, 148), (131, 130, 140, 141), (607, 606, 148, 149), (132, 131, 141, 142), (137, 607, 149, 150), (133, 132, 142, 143), (142, 141, 156, 157), (150, 149, 164, 165), (143, 142, 157, 158), (151, 150, 165, 166), (144, 143, 158, 159), (152, 151, 166, 167), (145, 144, 159, 160), (138, 424, 153), (333, 152, 167), (146, 145, 160, 161), (139, 138, 153, 154), (147, 146, 161, 162), (140, 139, 154, 155), (148, 147, 162, 163), (141, 140, 155, 156), (149, 148, 163, 164), (161, 160, 175, 176), (154, 153, 168, 169), (162, 161, 176, 177), (155, 154, 169, 170), (163, 162, 177, 178), (156, 155, 170, 171), (164, 163, 178, 179), (157, 156, 171, 172), (165, 164, 179, 180), (158, 157, 172, 173), (166, 165, 180, 181), (159, 158, 173, 174), (167, 166, 181, 182), (160, 159, 174, 175), (153, 424, 168), (333, 167, 182), (180, 179, 194, 195), (173, 172, 187, 188), (181, 180, 195, 196), (174, 173, 188, 189), (182, 181, 196, 197), (175, 174, 189, 190), (168, 424, 183), (333, 182, 197), (176, 175, 190, 191), (169, 168, 183, 184), (177, 176, 191, 192), (170, 169, 184, 185), (178, 177, 192, 193), (171, 170, 185, 186), (179, 178, 193, 194), (172, 171, 186, 187), (192, 191, 206, 207), (185, 184, 199, 200), (193, 192, 207, 208), (186, 185, 200, 201), (194, 193, 208, 209), (187, 186, 201, 202), (195, 194, 209, 210), (188, 187, 202, 203), (196, 195, 210, 211), (189, 188, 203, 204), (197, 196, 211, 212), (190, 189, 204, 205), (183, 424, 198), (333, 197, 212), (191, 190, 205, 206), (184, 183, 198, 199), (211, 210, 225, 226), (204, 203, 218, 219), (212, 211, 226, 227), (205, 204, 219, 220), (198, 424, 213), (333, 212, 227), (206, 205, 220, 221), (199, 198, 213, 214), (207, 206, 221, 222), (200, 199, 214, 215), (208, 207, 222, 223), (201, 200, 215, 216), (209, 208, 223, 224), (202, 201, 216, 217), (210, 209, 224, 225), (203, 202, 217, 218), (215, 214, 229, 230), (223, 222, 237, 238), (216, 215, 230, 231), (224, 223, 238, 239), (217, 216, 231, 232), (225, 224, 239, 240), (218, 217, 232, 233), (226, 225, 240, 241), (219, 218, 233, 234), (227, 226, 241, 242), (220, 219, 234, 235), (213, 424, 228), (333, 227, 242), (221, 220, 235, 236), (214, 213, 228, 229), (222, 221, 236, 237), (234, 233, 248, 249), (242, 241, 256, 257), (235, 234, 249, 250), (228, 424, 243), (333, 242, 257), (236, 235, 250, 251), (229, 228, 243, 244), (237, 236, 251, 252), (230, 229, 244, 245), (238, 237, 252, 253), (231, 230, 245, 246), (239, 238, 253, 254), (232, 231, 246, 247), (240, 239, 254, 255), (233, 232, 247, 248), (241, 240, 255, 256), (253, 252, 267, 268), (246, 245, 260, 261), (254, 253, 268, 269), (247, 246, 261, 262), (255, 254, 269, 270), (248, 247, 262, 263), (256, 255, 270, 271), (249, 248, 263, 264), (257, 256, 271, 272), (250, 249, 264, 265), (243, 424, 258), (333, 257, 272), (251, 250, 265, 266), (244, 243, 258, 259), (252, 251, 266, 267), (245, 244, 259, 260), (272, 271, 286, 287), (265, 264, 279, 280), (258, 424, 273), (333, 272, 287), (266, 265, 280, 281), (259, 258, 273, 274), (267, 266, 281, 282), (260, 259, 274, 275), (268, 267, 282, 283), (261, 260, 275, 276), (269, 268, 283, 284), (262, 261, 276, 277), (270, 269, 284, 285), (263, 262, 277, 278), (271, 270, 285, 286), (264, 263, 278, 279), (276, 275, 290, 291), (284, 283, 298, 299), (277, 276, 291, 292), (285, 284, 299, 300), (278, 277, 292, 293), (286, 285, 300, 301), (279, 278, 293, 294), (287, 286, 301, 302), (280, 279, 294, 295), (273, 424, 288), (333, 287, 302), (281, 280, 295, 296), (274, 273, 288, 289), (282, 281, 296, 297), (275, 274, 289, 290), (283, 282, 297, 298), (295, 294, 309, 310), (288, 424, 303), (333, 302, 317), (296, 295, 310, 311), (289, 288, 303, 304), (297, 296, 311, 312), (290, 289, 304, 305), (298, 297, 312, 313), (291, 290, 305, 306), (299, 298, 313, 314), (292, 291, 306, 307), (300, 299, 314, 315), (293, 292, 307, 308), (301, 300, 315, 316), (294, 293, 308, 309), (302, 301, 316, 317), (314, 313, 328, 329), (307, 306, 321, 322), (315, 314, 329, 330), (308, 307, 322, 323), (316, 315, 330, 331), (309, 308, 323, 324), (317, 316, 331, 332), (310, 309, 324, 325), (303, 424, 318), (333, 317, 332), (311, 310, 325, 326), (304, 303, 318, 319), (312, 311, 326, 327), (305, 304, 319, 320), (313, 312, 327, 328), (306, 305, 320, 321), (333, 332, 348), (326, 325, 341, 342), (319, 318, 334, 335), (327, 326, 342, 343), (320, 319, 335, 336), (328, 327, 343, 344), (321, 320, 336, 337), (329, 328, 344, 345), (322, 321, 337, 338), (330, 329, 345, 346), (323, 322, 338, 339), (331, 330, 346, 347), (324, 323, 339, 340), (332, 331, 347, 348), (325, 324, 340, 341), (318, 424, 334), (346, 345, 360, 361), (339, 338, 353, 354), (347, 346, 361, 362), (340, 339, 354, 355), (348, 347, 362, 363), (341, 340, 355, 356), (334, 424, 349), (333, 348, 363), (342, 341, 356, 357), (335, 334, 349, 350), (343, 342, 357, 358), (336, 335, 350, 351), (344, 343, 358, 359), (337, 336, 351, 352), (345, 344, 359, 360), (338, 337, 352, 353), (350, 349, 364, 365), (358, 357, 372, 373), (351, 350, 365, 366), (359, 358, 373, 374), (352, 351, 366, 367), (360, 359, 374, 375), (353, 352, 367, 368), (361, 360, 375, 376), (354, 353, 368, 369), (362, 361, 376, 377), (355, 354, 369, 370), (363, 362, 377, 378), (356, 355, 370, 371), (349, 424, 364), (333, 363, 378), (357, 356, 371, 372), (369, 368, 383, 384), (377, 376, 391, 392), (370, 369, 384, 385), (378, 377, 392, 393), (371, 370, 385, 386), (364, 424, 379), (333, 378, 393), (372, 371, 386, 387), (365, 364, 379, 380), (373, 372, 387, 388), (366, 365, 380, 381), (374, 373, 388, 389), (367, 366, 381, 382), (375, 374, 389, 390), (368, 367, 382, 383), (376, 375, 390, 391), (388, 387, 402, 403), (381, 380, 395, 396), (389, 388, 403, 404), (382, 381, 396, 397), (390, 389, 404, 405), (383, 382, 397, 398), (391, 390, 405, 406), (384, 383, 398, 399), (392, 391, 406, 407), (385, 384, 399, 400), (393, 392, 407, 408), (386, 385, 400, 401), (379, 424, 394), (333, 393, 408), (387, 386, 401, 402), (380, 379, 394, 395), (407, 406, 421, 422), (400, 399, 414, 415), (408, 407, 422, 423), (401, 400, 415, 416), (394, 424, 409), (333, 408, 423), (402, 401, 416, 417), (395, 394, 409, 410), (403, 402, 417, 418), (396, 395, 410, 411), (404, 403, 418, 419), (397, 396, 411, 412), (405, 404, 419, 420), (398, 397, 412, 413), (406, 405, 420, 421), (399, 398, 413, 414), (411, 410, 426, 427), (419, 418, 434, 435), (412, 411, 427, 428), (420, 419, 435, 436), (413, 412, 428, 429), (421, 420, 436, 437), (414, 413, 429, 430), (422, 421, 437, 438), (415, 414, 430, 431), (423, 422, 438, 439), (416, 415, 431, 432), (409, 424, 425), (333, 423, 439), (417, 416, 432, 433), (410, 409, 425, 426), (418, 417, 433, 434), (431, 430, 445, 446), (439, 438, 453, 454), (432, 431, 446, 447), (425, 424, 440), (333, 439, 454), (433, 432, 447, 448), (426, 425, 440, 441), (434, 433, 448, 449), (427, 426, 441, 442), (435, 434, 449, 450), (428, 427, 442, 443), (436, 435, 450, 451), (429, 428, 443, 444), (437, 436, 451, 452), (430, 429, 444, 445), (438, 437, 452, 453), (450, 449, 464, 465), (443, 442, 457, 458), (451, 450, 465, 466), (444, 443, 458, 459), (452, 451, 466, 467), (445, 444, 459, 460), (453, 452, 467, 468), (446, 445, 460, 461), (454, 453, 468, 469), (447, 446, 461, 462), (440, 424, 455), (333, 454, 469), (448, 447, 462, 463), (441, 440, 455, 456), (449, 448, 463, 464), (442, 441, 456, 457), (469, 468, 483, 484), (462, 461, 476, 477), (455, 424, 470), (333, 469, 484), (463, 462, 477, 478), (456, 455, 470, 471), (464, 463, 478, 479), (457, 456, 471, 472), (465, 464, 479, 480), (458, 457, 472, 473), (466, 465, 480, 481), (459, 458, 473, 474), (467, 466, 481, 482), (460, 459, 474, 475), (468, 467, 482, 483), (461, 460, 475, 476), (481, 480, 495, 496), (474, 473, 488, 489), (482, 481, 496, 497), (475, 474, 489, 490), (483, 482, 497, 498), (476, 475, 490, 491), (484, 483, 498, 499), (477, 476, 491, 492), (470, 424, 485), (333, 484, 499), (478, 477, 492, 493), (471, 470, 485, 486), (479, 478, 493, 494), (472, 471, 486, 487), (480, 479, 494, 495), (473, 472, 487, 488), (485, 424, 500), (333, 499, 514), (493, 492, 507, 508), (486, 485, 500, 501), (494, 493, 508, 509), (487, 486, 501, 502), (495, 494, 509, 510), (488, 487, 502, 503), (496, 495, 510, 511), (489, 488, 503, 504), (497, 496, 511, 512), (490, 489, 504, 505), (498, 497, 512, 513), (491, 490, 505, 506), (499, 498, 513, 514), (492, 491, 506, 507), (504, 503, 518, 519), (512, 511, 526, 527), (505, 504, 519, 520), (513, 512, 527, 528), (506, 505, 520, 521), (514, 513, 528, 529), (507, 506, 521, 522), (500, 424, 515), (333, 514, 529), (508, 507, 522, 523), (501, 500, 515, 516), (509, 508, 523, 524), (502, 501, 516, 517), (510, 509, 524, 525), (503, 502, 517, 518), (511, 510, 525, 526), (523, 522, 537, 538), (516, 515, 530, 531), (524, 523, 538, 539), (517, 516, 531, 532), (525, 524, 539, 540), (518, 517, 532, 533), (526, 525, 540, 541), (519, 518, 533, 534), (527, 526, 541, 542), (520, 519, 534, 535), (528, 527, 542, 543), (521, 520, 535, 536), (529, 528, 543, 544), (522, 521, 536, 537), (515, 424, 530), (333, 529, 544), (542, 541, 556, 557), (535, 534, 549, 550), (543, 542, 557, 558), (536, 535, 550, 551), (544, 543, 558, 559), (537, 536, 551, 552), (530, 424, 545), (333, 544, 559), (538, 537, 552, 553), (531, 530, 545, 546), (539, 538, 553, 554), (532, 531, 546, 547), (540, 539, 554, 555), (533, 532, 547, 548), (541, 540, 555, 556), (534, 533, 548, 549), (546, 545, 560, 561), (554, 553, 568, 569), (547, 546, 561, 562), (555, 554, 569, 570), (548, 547, 562, 563), (556, 555, 570, 571), (549, 548, 563, 564), (557, 556, 571, 572), (550, 549, 564, 565), (558, 557, 572, 573), (551, 550, 565, 566), (559, 558, 573, 574), (552, 551, 566, 567), (545, 424, 560), (333, 559, 574), (553, 552, 567, 568), (565, 564, 579, 580), (573, 572, 587, 588), (566, 565, 580, 581), (574, 573, 588, 589), (567, 566, 581, 582), (560, 424, 575), (333, 574, 589), (568, 567, 582, 583), (561, 560, 575, 576), (569, 568, 583, 584), (562, 561, 576, 577), (570, 569, 584, 585), (563, 562, 577, 578), (571, 570, 585, 586), (564, 563, 578, 579), (572, 571, 586, 587), (584, 583, 598, 599), (577, 576, 591, 592), (585, 584, 599, 600), (578, 577, 592, 593), (586, 585, 600, 601), (579, 578, 593, 594), (587, 586, 601, 602), (580, 579, 594, 595), (588, 587, 602, 603), (581, 580, 595, 596), (589, 588, 603, 604), (582, 581, 596, 597), (575, 424, 590), (333, 589, 604), (583, 582, 597, 598), (576, 575, 590, 591), (603, 602, 137, 608), (596, 595, 133, 134), (604, 603, 608, 609), (597, 596, 134, 135), (590, 424, 128), (333, 604, 609), (598, 597, 135, 136), (591, 590, 128, 129), (599, 598, 136, 605), (592, 591, 129, 130), (600, 599, 605, 606), (593, 592, 130, 131), (601, 600, 606, 607), (594, 593, 131, 132), (602, 601, 607, 137), (595, 594, 132, 133), (610, 611, 613, 612), (612, 613, 615, 614), (614, 615, 617, 616), (616, 617, 619, 618), (618, 619, 621, 620), (620, 621, 623, 622), (622, 623, 625, 624), (624, 625, 627, 626), (626, 627, 629, 628), (628, 629, 631, 630), (630, 631, 633, 632), (632, 633, 635, 634), (634, 635, 637, 636), (636, 637, 639, 638), (638, 639, 641, 640), (640, 641, 643, 642), (642, 643, 645, 644), (644, 645, 647, 646), (646, 647, 649, 648), (648, 649, 651, 650), (650, 651, 653, 652), (652, 653, 655, 654), (654, 655, 657, 656), (656, 657, 659, 658), (658, 659, 661, 660), (660, 661, 663, 662), (662, 663, 665, 664), (664, 665, 667, 666), (666, 667, 669, 668), (668, 669, 671, 670), (613, 611, 673, 671, 669, 667, 665, 663, 661, 659, 657, 655, 653, 651, 649, 647, 645, 643, 641, 639, 637, 635, 633, 631, 629, 627, 625, 623, 621, 619, 617, 615), (670, 671, 673, 672), (672, 673, 611, 610), (610, 612, 614, 616, 618, 620, 622, 624, 626, 628, 630, 632, 634, 636, 638, 640, 642, 644, 646, 648, 650, 652, 654, 656, 658, 660, 662, 664, 666, 668, 670, 672), (674, 675, 677, 676), (676, 677, 679, 678), (678, 679, 681, 680), (680, 681, 683, 682), (682, 683, 685, 684), (684, 685, 687, 686), (686, 687, 689, 688), (688, 689, 691, 690), (690, 691, 693, 692), (692, 693, 695, 694), (694, 695, 697, 696), (696, 697, 699, 698), (698, 699, 701, 700), (700, 701, 703, 702), (702, 703, 705, 704), (704, 705, 707, 706), (706, 707, 709, 708), (708, 709, 711, 710), (710, 711, 713, 712), (712, 713, 715, 714), (714, 715, 717, 716), (716, 717, 719, 718), (718, 719, 721, 720), (720, 721, 723, 722), (722, 723, 725, 724), (724, 725, 727, 726), (726, 727, 729, 728), (728, 729, 731, 730), (730, 731, 733, 732), (732, 733, 735, 734), (677, 675, 737, 735, 733, 731, 729, 727, 725, 723, 721, 719, 717, 715, 713, 711, 709, 707, 705, 703, 701, 699, 697, 695, 693, 691, 689, 687, 685, 683, 681, 679), (734, 735, 737, 736), (736, 737, 675, 674), (674, 676, 678, 680, 682, 684, 686, 688, 690, 692, 694, 696, 698, 700, 702, 704, 706, 708, 710, 712, 714, 716, 718, 720, 722, 724, 726, 728, 730, 732, 734, 736), (738, 739, 741, 740), (740, 741, 743, 742), (742, 743, 745, 744), (744, 745, 747, 746), (746, 747, 749, 748), (748, 749, 751, 750), (750, 751, 753, 752), (752, 753, 755, 754), (754, 755, 757, 756), (756, 757, 759, 758), (758, 759, 761, 760), (760, 761, 763, 762), (762, 763, 765, 764), (764, 765, 767, 766), (766, 767, 769, 768), (768, 769, 771, 770), (770, 771, 773, 772), (772, 773, 775, 774), (774, 775, 777, 776), (776, 777, 779, 778), (778, 779, 781, 780), (780, 781, 783, 782), (782, 783, 785, 784), (784, 785, 787, 786), (786, 787, 789, 788), (788, 789, 791, 790), (790, 791, 793, 792), (792, 793, 795, 794), (794, 795, 797, 796), (796, 797, 799, 798), (741, 739, 801, 799, 797, 795, 793, 791, 789, 787, 785, 783, 781, 779, 777, 775, 773, 771, 769, 767, 765, 763, 761, 759, 757, 755, 753, 751, 749, 747, 745, 743), (798, 799, 801, 800), (800, 801, 739, 738), (738, 740, 742, 744, 746, 748, 750, 752, 754, 756, 758, 760, 762, 764, 766, 768, 770, 772, 774, 776, 778, 780, 782, 784, 786, 788, 790, 792, 794, 796, 798, 800), (802, 803, 805, 804), (804, 805, 807, 806), (806, 807, 809, 808), (808, 809, 811, 810), (810, 811, 813, 812), (812, 813, 815, 814), (814, 815, 817, 816), (816, 817, 819, 818), (818, 819, 821, 820), (820, 821, 823, 822), (822, 823, 825, 824), (824, 825, 827, 826), (826, 827, 829, 828), (828, 829, 831, 830), (830, 831, 833, 832), (832, 833, 835, 834), (834, 835, 837, 836), (836, 837, 839, 838), (838, 839, 841, 840), (840, 841, 843, 842), (842, 843, 845, 844), (844, 845, 847, 846), (846, 847, 849, 848), (848, 849, 851, 850), (850, 851, 853, 852), (852, 853, 855, 854), (854, 855, 857, 856), (856, 857, 859, 858), (858, 859, 861, 860), (860, 861, 863, 862), (805, 803, 865, 863, 861, 859, 857, 855, 853, 851, 849, 847, 845, 843, 841, 839, 837, 835, 833, 831, 829, 827, 825, 823, 821, 819, 817, 815, 813, 811, 809, 807), (862, 863, 865, 864), (864, 865, 803, 802), (802, 804, 806, 808, 810, 812, 814, 816, 818, 820, 822, 824, 826, 828, 830, 832, 834, 836, 838, 840, 842, 844, 846, 848, 850, 852, 854, 856, 858, 860, 862, 864)])
me_cylinder_006.use_remesh_preserve_volume = False
me_cylinder_006.use_remesh_preserve_attributes = False
me_cylinder_006.use_mirror_vertex_groups = False
me_cylinder_006.update()
me_cube_001 = bpy.data.meshes.new('Cube.001')
me_cube_001.from_pydata([(-1.0, -1.0, -1.0), (-1.0, -1.0, 1.0), (-1.0, 1.0, -1.0), (-1.0, 1.0, 1.0), (1.0, -1.0, -1.0), (1.0, -1.0, 1.0), (1.0, 1.0, -1.0), (1.0, 1.0, 1.0)], [], [(0, 1, 3, 2), (2, 3, 7, 6), (6, 7, 5, 4), (4, 5, 1, 0), (2, 6, 4, 0), (7, 3, 1, 5)])
me_cube_001.materials.append(mat_smoke_domain_material)
me_cube_001.use_remesh_preserve_volume = False
me_cube_001.use_remesh_preserve_attributes = False
me_cube_001.use_mirror_vertex_groups = False
me_cube_001.update()

# ---- objects
ob_cylinder_005 = bpy.data.objects.new('Cylinder.005', me_cylinder_005)
ob_cylinder_006 = bpy.data.objects.new('Cylinder.006', me_cylinder_006)
ob_smoke_domain = bpy.data.objects.new('Smoke Domain', me_cube_001)

# ---- transforms, parenting, visibility, modifiers, constraints
ob_cylinder_005.location = (0.0, 0.03, 0.17)
ob_cylinder_005.rotation_euler = (1.571, 0.0, 0.0)
ob_cylinder_005.scale = (0.01, 0.01, 0.01)
ob_cylinder_005.display_type = 'SOLID'
ob_cylinder_005.lineart.crease_threshold = 0.0
_m = ob_cylinder_005.modifiers.new('Fluid', 'FLUID')
_m.fluid_type = 'FLOW'
ob_cylinder_006.location = (0.0, 0.06, 0.17)
ob_cylinder_006.rotation_euler = (1.571, 0.0, 0.0)
ob_cylinder_006.scale = (0.02, 0.02, 0.005)
ob_cylinder_006.lineart.crease_threshold = 0.0
ob_smoke_domain.location = (0.0, 0.0, 0.2)
ob_smoke_domain.scale = (0.2, 0.2, 0.3756)
ob_smoke_domain.color = (1.0, 1.0, 1.0, 0.0)
ob_smoke_domain.display_type = 'WIRE'
ob_smoke_domain.show_transparent = True
ob_smoke_domain.lineart.crease_threshold = 0.0
_m = ob_smoke_domain.modifiers.new('Fluid', 'FLUID')
_m.fluid_type = 'DOMAIN'

# ---- collection membership
col_collection_1.objects.link(ob_cylinder_005)
col_collection_1.objects.link(ob_cylinder_006)
col_collection_1.objects.link(ob_smoke_domain)

# ---- scene / render settings (as saved in the file)
scene.frame_start = 1; scene.frame_end = 250; scene.frame_set(177)
scene.render.engine = 'BLENDER_EEVEE_NEXT'
scene.render.resolution_percentage = 50
scene.render.dither_intensity = 0.0
scene.cycles.use_denoising = False
scene.cycles.samples = 128
scene.cycles.sampling_pattern = 'TABULATED_SOBOL'
scene.cycles.use_adaptive_sampling = False
scene.cycles.use_light_tree = False
scene.cycles.blur_glossy = 0.0
scene.cycles.sample_clamp_indirect = 0.0
scene.view_settings.view_transform = 'Standard'
bpy.context.view_layer.update()

# ---- added for rendering (the .blend has no active camera and no usable light): camera, sun
cam_auto = bpy.data.cameras.new('AutoCamera')
cam_auto.lens = 50.0
cam_auto.sensor_width = 36.0
cam_auto.clip_end = 1000.0
ob_auto_camera = bpy.data.objects.new('AutoCamera', cam_auto)
scene.collection.objects.link(ob_auto_camera)
ob_auto_camera.location = (0.888167, -1.0658, 0.898316)
ob_auto_camera.rotation_euler = (1.09748, -7.21219e-08, 0.694738)
scene.camera = ob_auto_camera
light_auto_sun = bpy.data.lights.new('AutoSun', 'SUN')
light_auto_sun.energy = 3.0
light_auto_sun.angle = 0.0523599
ob_auto_sun = bpy.data.objects.new('AutoSun', light_auto_sun)
scene.collection.objects.link(ob_auto_sun)
ob_auto_sun.rotation_euler = (0.872665, 0.174533, 0.523599)
bpy.context.view_layer.update()
